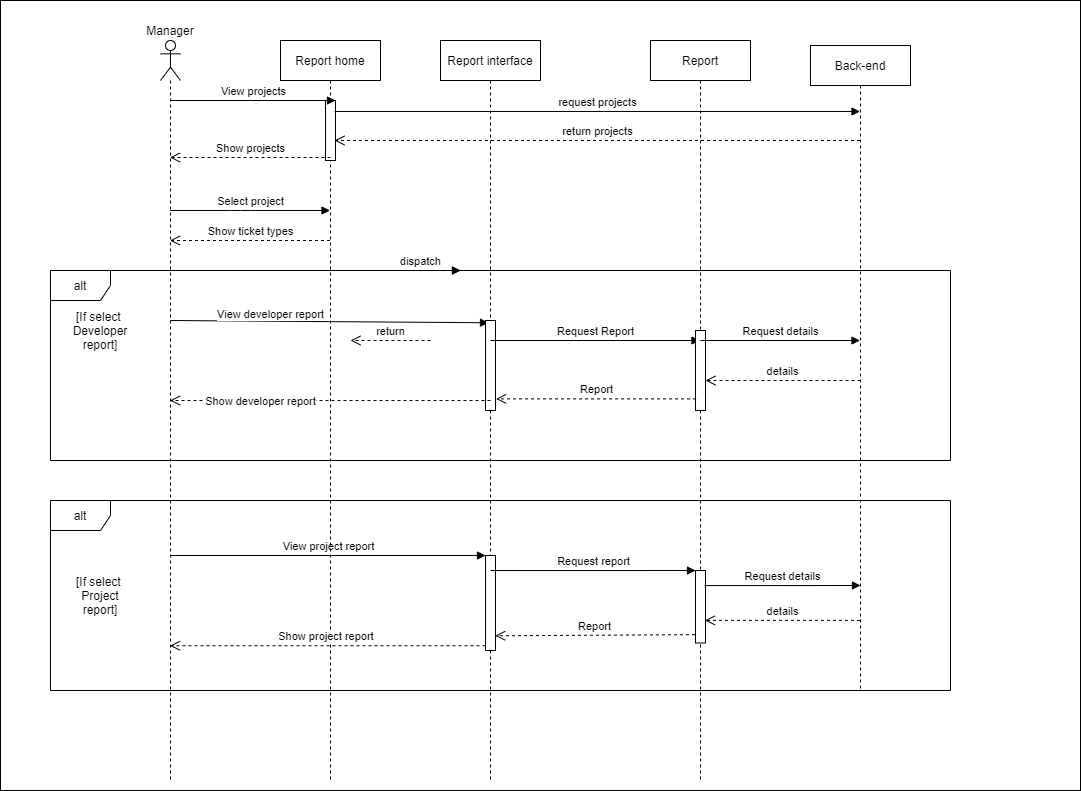

The diagram above was exported from draw.io. Its source (the exported page's mxGraphModel, read from the mxfile embedded in the PNG):
<mxGraphModel dx="1422" dy="804" grid="1" gridSize="10" guides="1" tooltips="1" connect="1" arrows="1" fold="1" page="1" pageScale="1" pageWidth="850" pageHeight="1100" math="0" shadow="0">
  <root>
    <mxCell id="0" />
    <mxCell id="1" parent="0" />
    <mxCell id="vmPyLv2dOrXI4AtxUfmx-50" value="" style="rounded=0;whiteSpace=wrap;html=1;" parent="1" vertex="1">
      <mxGeometry y="110" width="1080" height="790" as="geometry" />
    </mxCell>
    <mxCell id="vmPyLv2dOrXI4AtxUfmx-34" value="alt" style="shape=umlFrame;whiteSpace=wrap;html=1;" parent="1" vertex="1">
      <mxGeometry x="50" y="610" width="900" height="190" as="geometry" />
    </mxCell>
    <mxCell id="vmPyLv2dOrXI4AtxUfmx-20" value="alt" style="shape=umlFrame;whiteSpace=wrap;html=1;" parent="1" vertex="1">
      <mxGeometry x="50" y="380" width="900" height="190" as="geometry" />
    </mxCell>
    <mxCell id="vmPyLv2dOrXI4AtxUfmx-2" value="" style="shape=umlLifeline;participant=umlActor;perimeter=lifelinePerimeter;whiteSpace=wrap;html=1;container=1;collapsible=0;recursiveResize=0;verticalAlign=top;spacingTop=36;outlineConnect=0;" parent="1" vertex="1">
      <mxGeometry x="160" y="150" width="20" height="740" as="geometry" />
    </mxCell>
    <mxCell id="vmPyLv2dOrXI4AtxUfmx-38" value="View project report" style="html=1;verticalAlign=bottom;endArrow=block;entryX=0;entryY=0;" parent="1" source="vmPyLv2dOrXI4AtxUfmx-2" target="vmPyLv2dOrXI4AtxUfmx-37" edge="1">
      <mxGeometry relative="1" as="geometry">
        <mxPoint x="415" y="665" as="sourcePoint" />
      </mxGeometry>
    </mxCell>
    <mxCell id="vmPyLv2dOrXI4AtxUfmx-3" value="Report home" style="shape=umlLifeline;perimeter=lifelinePerimeter;whiteSpace=wrap;html=1;container=1;collapsible=0;recursiveResize=0;outlineConnect=0;" parent="1" vertex="1">
      <mxGeometry x="280" y="150" width="100" height="740" as="geometry" />
    </mxCell>
    <mxCell id="vmPyLv2dOrXI4AtxUfmx-6" value="" style="html=1;points=[];perimeter=orthogonalPerimeter;" parent="vmPyLv2dOrXI4AtxUfmx-3" vertex="1">
      <mxGeometry x="45" y="60" width="10" height="60" as="geometry" />
    </mxCell>
    <mxCell id="vmPyLv2dOrXI4AtxUfmx-39" value="Show project report&amp;nbsp;" style="html=1;verticalAlign=bottom;endArrow=open;dashed=1;endSize=8;exitX=0;exitY=0.95;" parent="1" source="vmPyLv2dOrXI4AtxUfmx-37" target="vmPyLv2dOrXI4AtxUfmx-2" edge="1">
      <mxGeometry relative="1" as="geometry">
        <mxPoint x="415" y="741" as="targetPoint" />
      </mxGeometry>
    </mxCell>
    <mxCell id="vmPyLv2dOrXI4AtxUfmx-23" value="View developer report" style="html=1;verticalAlign=bottom;endArrow=block;entryX=0.3;entryY=0.025;entryDx=0;entryDy=0;entryPerimeter=0;" parent="1" target="vmPyLv2dOrXI4AtxUfmx-24" edge="1">
      <mxGeometry x="-0.371" y="-2" width="80" relative="1" as="geometry">
        <mxPoint x="170" y="430" as="sourcePoint" />
        <mxPoint x="250" y="430" as="targetPoint" />
        <mxPoint as="offset" />
      </mxGeometry>
    </mxCell>
    <mxCell id="vmPyLv2dOrXI4AtxUfmx-5" value="Report interface" style="shape=umlLifeline;perimeter=lifelinePerimeter;whiteSpace=wrap;html=1;container=1;collapsible=0;recursiveResize=0;outlineConnect=0;" parent="1" vertex="1">
      <mxGeometry x="440" y="150" width="100" height="740" as="geometry" />
    </mxCell>
    <mxCell id="vmPyLv2dOrXI4AtxUfmx-37" value="" style="html=1;points=[];perimeter=orthogonalPerimeter;" parent="vmPyLv2dOrXI4AtxUfmx-5" vertex="1">
      <mxGeometry x="45" y="515" width="10" height="95" as="geometry" />
    </mxCell>
    <mxCell id="vmPyLv2dOrXI4AtxUfmx-24" value="" style="html=1;points=[];perimeter=orthogonalPerimeter;" parent="1" vertex="1">
      <mxGeometry x="485" y="430" width="10" height="90" as="geometry" />
    </mxCell>
    <mxCell id="vmPyLv2dOrXI4AtxUfmx-7" value="View projects" style="html=1;verticalAlign=bottom;endArrow=block;entryX=1;entryY=0;" parent="1" target="vmPyLv2dOrXI4AtxUfmx-6" edge="1">
      <mxGeometry relative="1" as="geometry">
        <mxPoint x="169.5" y="210" as="sourcePoint" />
      </mxGeometry>
    </mxCell>
    <mxCell id="vmPyLv2dOrXI4AtxUfmx-25" value="dispatch" style="html=1;verticalAlign=bottom;endArrow=block;" parent="1" edge="1">
      <mxGeometry width="80" relative="1" as="geometry">
        <mxPoint x="380" y="380" as="sourcePoint" />
        <mxPoint x="460" y="380" as="targetPoint" />
      </mxGeometry>
    </mxCell>
    <mxCell id="vmPyLv2dOrXI4AtxUfmx-8" value="Show projects" style="html=1;verticalAlign=bottom;endArrow=open;dashed=1;endSize=8;exitX=0.5;exitY=0.95;exitDx=0;exitDy=0;exitPerimeter=0;" parent="1" source="vmPyLv2dOrXI4AtxUfmx-6" target="vmPyLv2dOrXI4AtxUfmx-2" edge="1">
      <mxGeometry relative="1" as="geometry">
        <mxPoint x="395" y="267" as="targetPoint" />
        <mxPoint x="320" y="267" as="sourcePoint" />
      </mxGeometry>
    </mxCell>
    <mxCell id="vmPyLv2dOrXI4AtxUfmx-26" value="dispatch" style="html=1;verticalAlign=bottom;endArrow=block;" parent="1" edge="1">
      <mxGeometry width="80" relative="1" as="geometry">
        <mxPoint x="380" y="380" as="sourcePoint" />
        <mxPoint x="460" y="380" as="targetPoint" />
      </mxGeometry>
    </mxCell>
    <mxCell id="vmPyLv2dOrXI4AtxUfmx-9" value="Back-end" style="shape=umlLifeline;perimeter=lifelinePerimeter;whiteSpace=wrap;html=1;container=1;collapsible=0;recursiveResize=0;outlineConnect=0;" parent="1" vertex="1">
      <mxGeometry x="810" y="155" width="100" height="645" as="geometry" />
    </mxCell>
    <mxCell id="vmPyLv2dOrXI4AtxUfmx-27" value="Request Report" style="html=1;verticalAlign=bottom;endArrow=block;" parent="1" target="vmPyLv2dOrXI4AtxUfmx-16" edge="1">
      <mxGeometry width="80" relative="1" as="geometry">
        <mxPoint x="490" y="450" as="sourcePoint" />
        <mxPoint x="570" y="450" as="targetPoint" />
      </mxGeometry>
    </mxCell>
    <mxCell id="vmPyLv2dOrXI4AtxUfmx-13" value="request projects" style="html=1;verticalAlign=bottom;endArrow=block;exitX=0.9;exitY=0.183;exitDx=0;exitDy=0;exitPerimeter=0;" parent="1" source="vmPyLv2dOrXI4AtxUfmx-6" target="vmPyLv2dOrXI4AtxUfmx-9" edge="1">
      <mxGeometry width="80" relative="1" as="geometry">
        <mxPoint x="345" y="220" as="sourcePoint" />
        <mxPoint x="425" y="220" as="targetPoint" />
      </mxGeometry>
    </mxCell>
    <mxCell id="vmPyLv2dOrXI4AtxUfmx-14" value="return projects" style="html=1;verticalAlign=bottom;endArrow=open;dashed=1;endSize=8;" parent="1" source="vmPyLv2dOrXI4AtxUfmx-9" edge="1">
      <mxGeometry relative="1" as="geometry">
        <mxPoint x="460" y="410" as="sourcePoint" />
        <mxPoint x="334" y="250" as="targetPoint" />
      </mxGeometry>
    </mxCell>
    <mxCell id="vmPyLv2dOrXI4AtxUfmx-15" value="Select project" style="html=1;verticalAlign=bottom;endArrow=block;" parent="1" source="vmPyLv2dOrXI4AtxUfmx-2" target="vmPyLv2dOrXI4AtxUfmx-3" edge="1">
      <mxGeometry width="80" relative="1" as="geometry">
        <mxPoint x="380" y="410" as="sourcePoint" />
        <mxPoint x="460" y="410" as="targetPoint" />
        <Array as="points">
          <mxPoint x="240" y="320" />
        </Array>
      </mxGeometry>
    </mxCell>
    <mxCell id="vmPyLv2dOrXI4AtxUfmx-16" value="Report" style="shape=umlLifeline;perimeter=lifelinePerimeter;whiteSpace=wrap;html=1;container=1;collapsible=0;recursiveResize=0;outlineConnect=0;" parent="1" vertex="1">
      <mxGeometry x="650" y="150" width="100" height="740" as="geometry" />
    </mxCell>
    <mxCell id="vmPyLv2dOrXI4AtxUfmx-28" value="" style="html=1;points=[];perimeter=orthogonalPerimeter;" parent="vmPyLv2dOrXI4AtxUfmx-16" vertex="1">
      <mxGeometry x="45" y="290" width="10" height="80" as="geometry" />
    </mxCell>
    <mxCell id="vmPyLv2dOrXI4AtxUfmx-29" value="Request details" style="html=1;verticalAlign=bottom;endArrow=block;" parent="vmPyLv2dOrXI4AtxUfmx-16" target="vmPyLv2dOrXI4AtxUfmx-9" edge="1">
      <mxGeometry width="80" relative="1" as="geometry">
        <mxPoint x="50" y="300" as="sourcePoint" />
        <mxPoint x="130" y="300" as="targetPoint" />
      </mxGeometry>
    </mxCell>
    <mxCell id="vmPyLv2dOrXI4AtxUfmx-40" value="" style="html=1;points=[];perimeter=orthogonalPerimeter;" parent="vmPyLv2dOrXI4AtxUfmx-16" vertex="1">
      <mxGeometry x="45" y="530" width="10" height="72.5" as="geometry" />
    </mxCell>
    <mxCell id="vmPyLv2dOrXI4AtxUfmx-21" value="[If select &lt;br&gt;Developer&lt;br&gt;report]" style="text;html=1;strokeColor=none;fillColor=none;align=center;verticalAlign=middle;whiteSpace=wrap;rounded=0;" parent="1" vertex="1">
      <mxGeometry x="70" y="430" width="60" height="20" as="geometry" />
    </mxCell>
    <mxCell id="vmPyLv2dOrXI4AtxUfmx-30" value="details" style="html=1;verticalAlign=bottom;endArrow=open;dashed=1;endSize=8;" parent="1" target="vmPyLv2dOrXI4AtxUfmx-28" edge="1">
      <mxGeometry relative="1" as="geometry">
        <mxPoint x="860" y="490" as="sourcePoint" />
        <mxPoint x="780" y="490" as="targetPoint" />
      </mxGeometry>
    </mxCell>
    <mxCell id="vmPyLv2dOrXI4AtxUfmx-31" value="Report" style="html=1;verticalAlign=bottom;endArrow=open;dashed=1;endSize=8;exitX=0.057;exitY=0.855;exitDx=0;exitDy=0;exitPerimeter=0;entryX=1.057;entryY=0.871;entryDx=0;entryDy=0;entryPerimeter=0;" parent="1" source="vmPyLv2dOrXI4AtxUfmx-28" target="vmPyLv2dOrXI4AtxUfmx-24" edge="1">
      <mxGeometry relative="1" as="geometry">
        <mxPoint x="690" y="510" as="sourcePoint" />
        <mxPoint x="610" y="510" as="targetPoint" />
      </mxGeometry>
    </mxCell>
    <mxCell id="vmPyLv2dOrXI4AtxUfmx-33" value="Show developer report" style="html=1;verticalAlign=bottom;endArrow=open;dashed=1;endSize=8;exitX=0.5;exitY=0.889;exitDx=0;exitDy=0;exitPerimeter=0;" parent="1" source="vmPyLv2dOrXI4AtxUfmx-24" target="vmPyLv2dOrXI4AtxUfmx-2" edge="1">
      <mxGeometry x="0.4353" y="10" relative="1" as="geometry">
        <mxPoint x="480" y="510" as="sourcePoint" />
        <mxPoint x="400" y="510" as="targetPoint" />
        <mxPoint as="offset" />
      </mxGeometry>
    </mxCell>
    <mxCell id="vmPyLv2dOrXI4AtxUfmx-32" value="return" style="html=1;verticalAlign=bottom;endArrow=open;dashed=1;endSize=8;" parent="1" edge="1">
      <mxGeometry relative="1" as="geometry">
        <mxPoint x="430" y="450" as="sourcePoint" />
        <mxPoint x="350" y="450" as="targetPoint" />
      </mxGeometry>
    </mxCell>
    <mxCell id="vmPyLv2dOrXI4AtxUfmx-35" value="[If select &lt;br&gt;Project&lt;br&gt;report]" style="text;html=1;strokeColor=none;fillColor=none;align=center;verticalAlign=middle;whiteSpace=wrap;rounded=0;" parent="1" vertex="1">
      <mxGeometry x="70" y="695" width="60" height="20" as="geometry" />
    </mxCell>
    <mxCell id="vmPyLv2dOrXI4AtxUfmx-42" value="Report" style="html=1;verticalAlign=bottom;endArrow=open;dashed=1;endSize=8;exitX=-0.057;exitY=0.885;entryX=0.971;entryY=0.845;entryDx=0;entryDy=0;entryPerimeter=0;exitDx=0;exitDy=0;exitPerimeter=0;" parent="1" source="vmPyLv2dOrXI4AtxUfmx-40" target="vmPyLv2dOrXI4AtxUfmx-37" edge="1">
      <mxGeometry relative="1" as="geometry">
        <mxPoint x="625" y="741" as="targetPoint" />
      </mxGeometry>
    </mxCell>
    <mxCell id="vmPyLv2dOrXI4AtxUfmx-41" value="Request report" style="html=1;verticalAlign=bottom;endArrow=block;entryX=0;entryY=0;exitX=0.5;exitY=0.158;exitDx=0;exitDy=0;exitPerimeter=0;" parent="1" source="vmPyLv2dOrXI4AtxUfmx-37" target="vmPyLv2dOrXI4AtxUfmx-40" edge="1">
      <mxGeometry relative="1" as="geometry">
        <mxPoint x="625" y="665" as="sourcePoint" />
      </mxGeometry>
    </mxCell>
    <mxCell id="vmPyLv2dOrXI4AtxUfmx-44" value="Request details" style="html=1;verticalAlign=bottom;endArrow=block;exitX=0.895;exitY=0.208;exitDx=0;exitDy=0;exitPerimeter=0;" parent="1" source="vmPyLv2dOrXI4AtxUfmx-40" edge="1">
      <mxGeometry width="80" relative="1" as="geometry">
        <mxPoint x="710" y="695" as="sourcePoint" />
        <mxPoint x="860" y="695" as="targetPoint" />
      </mxGeometry>
    </mxCell>
    <mxCell id="vmPyLv2dOrXI4AtxUfmx-45" value="details" style="html=1;verticalAlign=bottom;endArrow=open;dashed=1;endSize=8;entryX=0.943;entryY=0.688;entryDx=0;entryDy=0;entryPerimeter=0;" parent="1" source="vmPyLv2dOrXI4AtxUfmx-9" target="vmPyLv2dOrXI4AtxUfmx-40" edge="1">
      <mxGeometry relative="1" as="geometry">
        <mxPoint x="850" y="730" as="sourcePoint" />
        <mxPoint x="710" y="730" as="targetPoint" />
      </mxGeometry>
    </mxCell>
    <mxCell id="vmPyLv2dOrXI4AtxUfmx-46" value="Manager" style="text;html=1;strokeColor=none;fillColor=none;align=center;verticalAlign=middle;whiteSpace=wrap;rounded=0;" parent="1" vertex="1">
      <mxGeometry x="150" y="130" width="40" height="20" as="geometry" />
    </mxCell>
    <mxCell id="vmPyLv2dOrXI4AtxUfmx-47" value="Show ticket types" style="html=1;verticalAlign=bottom;endArrow=open;dashed=1;endSize=8;" parent="1" edge="1">
      <mxGeometry relative="1" as="geometry">
        <mxPoint x="329.5" y="350" as="sourcePoint" />
        <mxPoint x="169.5" y="350" as="targetPoint" />
      </mxGeometry>
    </mxCell>
  </root>
</mxGraphModel>